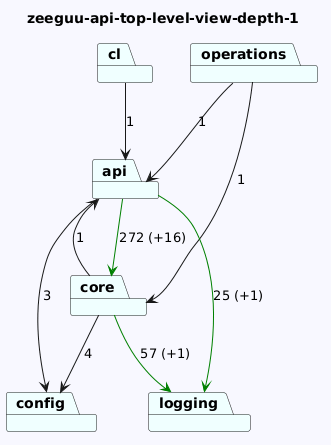

The diagram above was rendered by PlantUML. Its source (embedded in the PNG):
@startuml
skinparam backgroundColor GhostWhite
title zeeguu-api-top-level-view-depth-1
package "cl" #Azure
package "core" #Azure
package "config" #Azure
package "operations" #Azure
package "logging" #Azure
package "api" #Azure
"cl"-->"api"  : 1
"core"-->"logging" #Green : 57 (+1)
"core"-->"config"  : 4
"core"-->"api"  : 1

"operations"-->"api"  : 1
"operations"-->"core"  : 1

"api"-->"logging" #Green : 25 (+1)
"api"-->"config"  : 3
"api"-->"core" #Green : 272 (+16)
@enduml